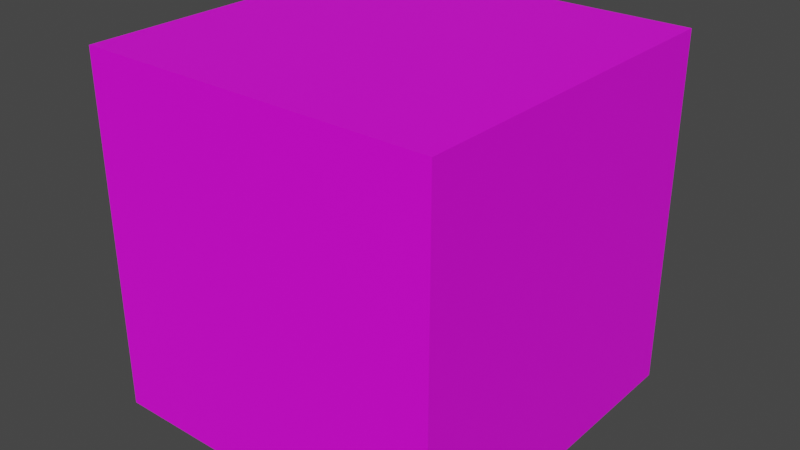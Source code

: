 # Source: MagentaBoi.blend  (saved by Blender 3.2.14; exported with 4.5.12 LTS)
import bpy
from mathutils import Matrix  # noqa: F401  (used for matrix-valued properties, if any)

bpy.ops.wm.read_factory_settings(use_empty=True)
scene = bpy.context.scene
scene.name = 'Scene'

# ---- collections
col_collection = bpy.data.collections.new('Collection'); scene.collection.children.link(col_collection)

# ---- materials (node trees are filled in below, after node groups)
mat_magenta = bpy.data.materials.new('Magenta')
mat_magenta.use_transparent_shadow = False
mat_black = bpy.data.materials.new('Black')
mat_black.use_transparent_shadow = False

# ---- material node trees
mat_magenta.use_nodes = True; mat_magenta.node_tree.nodes.clear()
_N = mat_magenta.node_tree.nodes; _L = mat_magenta.node_tree.links
n0 = _N.new('ShaderNodeBsdfPrincipled'); n0.name = 'Principled BSDF'; n0.location = (10, 300)
n0.distribution = 'GGX'
n0.subsurface_method = 'RANDOM_WALK_SKIN'
n0.inputs[0].default_value = (1.0, 0.0, 1.0, 1.0)
n0.inputs[3].default_value = 1.45
n0.inputs[27].default_value = (0.0, 0.0, 0.0, 1.0)
n0.inputs[28].default_value = 1.0
n1 = _N.new('ShaderNodeOutputMaterial'); n1.name = 'Material Output'; n1.location = (300, 300)
_L.new(n0.outputs[0], n1.inputs[0])
n1.is_active_output = True
mat_black.use_nodes = True; mat_black.node_tree.nodes.clear()
_N = mat_black.node_tree.nodes; _L = mat_black.node_tree.links
n0 = _N.new('ShaderNodeBsdfPrincipled'); n0.name = 'Principled BSDF'; n0.location = (10, 300)
n0.distribution = 'GGX'
n0.subsurface_method = 'RANDOM_WALK_SKIN'
n0.inputs[0].default_value = (0.0, 0.0, 0.0, 1.0)
n0.inputs[3].default_value = 1.45
n0.inputs[27].default_value = (0.0, 0.0, 0.0, 1.0)
n0.inputs[28].default_value = 1.0
n1 = _N.new('ShaderNodeOutputMaterial'); n1.name = 'Material Output'; n1.location = (300, 300)
_L.new(n0.outputs[0], n1.inputs[0])
n1.is_active_output = True

# ---- world
world_world = bpy.data.worlds.new('World'); scene.world = world_world
world_world.use_nodes = True; world_world.node_tree.nodes.clear()
_N = world_world.node_tree.nodes; _L = world_world.node_tree.links
n0 = _N.new('ShaderNodeOutputWorld'); n0.name = 'World Output'; n0.location = (300, 300)
n1 = _N.new('ShaderNodeBackground'); n1.name = 'Background'; n1.location = (10, 300)
n1.inputs[0].default_value = (0.05088, 0.05088, 0.05088, 1.0)
_L.new(n1.outputs[0], n0.inputs[0])
n0.is_active_output = True
world_world.color = (0.05088, 0.05088, 0.05088)
world_world.use_sun_shadow = False
world_world.sun_shadow_jitter_overblur = 0.0

# ---- meshes
me_cube = bpy.data.meshes.new('Cube')
me_cube.from_pydata([(-0.5, -0.5, -0.5), (-0.5, -0.5, 0.5), (-0.5, 0.5, -0.5), (-0.5, 0.5, 0.5), (0.5, -0.5, -0.5), (0.5, -0.5, 0.5), (0.5, 0.5, -0.5), (0.5, 0.5, 0.5), (0.2555, 0.5, -0.3678), (0.2555, 0.5, -0.2747), (-0.2741, 0.5, -0.2732), (-0.2787, 0.5, -0.3541), (-0.3627, 0.5, -0.3511), (-0.3489, 0.5, -0.1893), (0.344, 0.5, -0.2), (0.344, 0.5, -0.3785), (0.2949, 0.5, 0.116), (0.1403, 0.5, 0.116), (0.1441, 0.5, 0.2668), (-0.1161, 0.5, 0.1198), (-0.282, 0.5, 0.1198), (-0.1124, 0.5, 0.2838), (-0.2392, 0.5, 0.2852), (-0.153, 0.5, 0.3596), (-0.2806, 0.5, 0.2494), (-0.3279, 0.5, 0.2086), (-0.2523, 0.5, 0.4354), (-0.3944, 0.5, 0.1511), (-0.4534, 0.5, 0.2396), (0.2966, 0.5, 0.2527), (0.2731, 0.5, 0.2684), (0.3455, 0.5, 0.3394), (0.1403, 0.5, 0.3572), (0.227, 0.5, 0.4421), (0.3854, 0.5, 0.1932), (0.4532, 0.5, 0.246), (0.2555, 0.5224, -0.3678), (0.2555, 0.5224, -0.2747), (-0.2741, 0.5224, -0.2732), (-0.2787, 0.5224, -0.3541), (-0.3627, 0.5224, -0.3511), (-0.3489, 0.5224, -0.1893), (0.344, 0.5224, -0.2), (0.344, 0.5224, -0.3785), (0.2949, 0.5224, 0.116), (0.1403, 0.5224, 0.116), (0.1441, 0.5224, 0.2668), (0.2731, 0.5224, 0.2684), (0.2968, 0.5224, 0.2686), (0.2966, 0.5224, 0.2527), (-0.1161, 0.5224, 0.1198), (-0.282, 0.5224, 0.1198), (-0.2806, 0.5224, 0.2494), (-0.2802, 0.5224, 0.2856), (-0.2392, 0.5224, 0.2852), (-0.1124, 0.5224, 0.2838), (-0.3279, 0.5224, 0.2086), (-0.2523, 0.5224, 0.4354), (-0.3944, 0.5224, 0.1511), (-0.4534, 0.5224, 0.2396), (-0.153, 0.5224, 0.3596), (0.3455, 0.5224, 0.3394), (0.1403, 0.5224, 0.3572), (0.227, 0.5224, 0.4421), (0.3854, 0.5224, 0.1932), (0.4532, 0.5224, 0.246)], [], [(0, 1, 3, 2), (2, 12, 11, 10, 9, 8, 15, 6), (6, 7, 5, 4), (4, 5, 1, 0), (2, 6, 4, 0), (7, 3, 1, 5), (6, 15, 14, 13, 12, 2, 3, 26, 28, 27, 25, 20, 19, 21, 17, 16, 29, 34, 35, 31, 7), (28, 26, 57, 59), (7, 31, 33, 32, 30, 18, 17, 23, 3), (10, 11, 39, 38), (17, 21, 22, 23), (31, 35, 65, 61), (25, 27, 58, 56), (9, 10, 38, 37), (23, 26, 3), (34, 29, 49, 64), (25, 24, 20), (8, 9, 37, 36), (29, 16, 44, 49), (33, 31, 61, 63), (41, 42, 43, 36, 37, 38, 39, 40), (46, 47, 49, 44, 45), (53, 54, 52), (52, 54, 55, 50, 51), (56, 58, 59, 57), (57, 60, 54, 53, 52, 56), (47, 62, 63, 61, 48), (49, 47, 48), (61, 65, 64, 49, 48), (19, 20, 51, 50), (35, 34, 64, 65), (11, 12, 40, 39), (27, 28, 59, 58), (12, 13, 41, 40), (24, 25, 56, 52), (22, 21, 55, 54), (13, 14, 42, 41), (23, 22, 54, 60), (21, 19, 50, 55), (14, 15, 43, 42), (26, 23, 60, 57), (15, 8, 36, 43), (18, 30, 47, 46), (16, 17, 45, 44), (30, 32, 62, 47), (20, 24, 52, 51), (17, 18, 46, 45), (32, 33, 63, 62)])
me_cube.polygons.foreach_set('material_index', [0, 0, 0, 0, 0, 0, 0, 1, 0, 1, 0, 1, 1, 1, 0, 1, 0, 1, 1, 1, 1, 1, 1, 1, 1, 1, 1, 1, 1, 1, 1, 1, 1, 1, 1, 1, 1, 1, 1, 1, 1, 1, 1, 1, 1, 1, 1, 1])
_uv = me_cube.uv_layers.new(name='UVMap')
_uv.uv.foreach_set('vector', [0.375, 0.0, 0.625, 0.0, 0.625, 0.25, 0.375, 0.25, 0.375, 0.25, 0.4122, 0.2912, 0.4115, 0.3122, 0.4317, 0.3133, 0.4313, 0.4457, 0.408, 0.4457, 0.4054, 0.4679, 0.375, 0.5, 0.375, 0.5, 0.625, 0.5, 0.625, 0.75, 0.375, 0.75, 0.375, 0.75, 0.625, 0.75, 0.625, 1.0, 0.375, 1.0, 0.125, 0.5, 0.375, 0.5, 0.375, 0.75, 0.125, 0.75, 0.625, 0.5, 0.875, 0.5, 0.875, 0.75, 0.625, 0.75, 0.375, 0.5, 0.4054, 0.4679, 0.45, 0.4679, 0.4527, 0.2946, 0.4122, 0.2912, 0.375, 0.25, 0.625, 0.25, 0.5806, 0.2729, 0.5656, 0.258, 0.5473, 0.2702, 0.5592, 0.284, 0.5408, 0.2935, 0.5408, 0.3278, 0.5748, 0.3286, 0.537, 0.429, 0.537, 0.4602, 0.5647, 0.4606, 0.5527, 0.4787, 0.5634, 0.4923, 0.5822, 0.4705, 0.625, 0.5, 0.5656, 0.258, 0.5806, 0.2729, 0.5806, 0.2729, 0.5656, 0.258, 0.625, 0.5, 0.5822, 0.4705, 0.603, 0.4465, 0.5859, 0.429, 0.5679, 0.4558, 0.5675, 0.4297, 0.537, 0.429, 0.5905, 0.3202, 0.625, 0.25, 0.4317, 0.3133, 0.4115, 0.3122, 0.4115, 0.3122, 0.4317, 0.3133, 0.537, 0.429, 0.5748, 0.3286, 0.5751, 0.3024, 0.5905, 0.3202, 0.5822, 0.4705, 0.5634, 0.4923, 0.5634, 0.4923, 0.5822, 0.4705, 0.5592, 0.284, 0.5473, 0.2702, 0.5473, 0.2702, 0.5592, 0.284, 0.4313, 0.4457, 0.4317, 0.3133, 0.4317, 0.3133, 0.4313, 0.4457, 0.5905, 0.3202, 0.5806, 0.2729, 0.625, 0.25, 0.5527, 0.4787, 0.5647, 0.4606, 0.5647, 0.4606, 0.5527, 0.4787, 0.5592, 0.284, 0.5677, 0.2938, 0.5408, 0.2935, 0.408, 0.4457, 0.4313, 0.4457, 0.4313, 0.4457, 0.408, 0.4457, 0.5647, 0.4606, 0.537, 0.4602, 0.537, 0.4602, 0.5647, 0.4606, 0.603, 0.4465, 0.5822, 0.4705, 0.5822, 0.4705, 0.603, 0.4465, 0.4527, 0.2946, 0.45, 0.4679, 0.4054, 0.4679, 0.408, 0.4457, 0.4313, 0.4457, 0.4317, 0.3133, 0.4115, 0.3122, 0.4122, 0.2912, 0.5675, 0.4297, 0.5679, 0.4558, 0.5647, 0.4606, 0.537, 0.4602, 0.537, 0.429, 0.5752, 0.2939, 0.5751, 0.3024, 0.5677, 0.2938, 0.5677, 0.2938, 0.5751, 0.3024, 0.5748, 0.3286, 0.5408, 0.3278, 0.5408, 0.2935, 0.5592, 0.284, 0.5473, 0.2702, 0.5656, 0.258, 0.5806, 0.2729, 0.5806, 0.2729, 0.5905, 0.3202, 0.5751, 0.3024, 0.5752, 0.2939, 0.5677, 0.2938, 0.5592, 0.284, 0.5679, 0.4558, 0.5859, 0.429, 0.603, 0.4465, 0.5822, 0.4705, 0.5679, 0.4606, 0.5647, 0.4606, 0.5679, 0.4558, 0.5679, 0.4606, 0.5822, 0.4705, 0.5634, 0.4923, 0.5527, 0.4787, 0.5647, 0.4606, 0.5679, 0.4606, 0.5408, 0.3278, 0.5408, 0.2935, 0.5408, 0.2935, 0.5408, 0.3278, 0.5634, 0.4923, 0.5527, 0.4787, 0.5527, 0.4787, 0.5634, 0.4923, 0.4115, 0.3122, 0.4122, 0.2912, 0.4122, 0.2912, 0.4115, 0.3122, 0.5473, 0.2702, 0.5656, 0.258, 0.5656, 0.258, 0.5473, 0.2702, 0.4122, 0.2912, 0.4527, 0.2946, 0.4527, 0.2946, 0.4122, 0.2912, 0.5677, 0.2938, 0.5592, 0.284, 0.5592, 0.284, 0.5677, 0.2938, 0.5751, 0.3024, 0.5748, 0.3286, 0.5748, 0.3286, 0.5751, 0.3024, 0.4527, 0.2946, 0.45, 0.4679, 0.45, 0.4679, 0.4527, 0.2946, 0.5905, 0.3202, 0.5751, 0.3024, 0.5751, 0.3024, 0.5905, 0.3202, 0.5748, 0.3286, 0.5408, 0.3278, 0.5408, 0.3278, 0.5748, 0.3286, 0.45, 0.4679, 0.4054, 0.4679, 0.4054, 0.4679, 0.45, 0.4679, 0.5806, 0.2729, 0.5905, 0.3202, 0.5905, 0.3202, 0.5806, 0.2729, 0.4054, 0.4679, 0.408, 0.4457, 0.408, 0.4457, 0.4054, 0.4679, 0.5675, 0.4297, 0.5679, 0.4558, 0.5679, 0.4558, 0.5675, 0.4297, 0.537, 0.4602, 0.537, 0.429, 0.537, 0.429, 0.537, 0.4602, 0.5679, 0.4558, 0.5859, 0.429, 0.5859, 0.429, 0.5679, 0.4558, 0.5408, 0.2935, 0.5677, 0.2938, 0.5677, 0.2938, 0.5408, 0.2935, 0.537, 0.429, 0.5675, 0.4297, 0.5675, 0.4297, 0.537, 0.429, 0.5859, 0.429, 0.603, 0.4465, 0.603, 0.4465, 0.5859, 0.429])
me_cube.materials.append(mat_magenta)
me_cube.materials.append(mat_black)
me_cube.update()

# ---- objects
ob_cube = bpy.data.objects.new('Cube', me_cube)

# ---- transforms, parenting, visibility, modifiers, constraints
ob_cube.location = (0.0, 0.0, 0.0)

# ---- collection membership
col_collection.objects.link(ob_cube)

# ---- scene / render settings (as saved in the file)
scene.frame_start = 1; scene.frame_end = 250; scene.frame_set(1)
scene.render.engine = 'BLENDER_EEVEE_NEXT'
scene.render.image_settings.file_format = 'FFMPEG'
scene.render.image_settings.color_mode = 'RGB'
scene.cycles.sampling_pattern = 'TABULATED_SOBOL'
scene.cycles.use_light_tree = False
scene.view_settings.view_transform = 'Filmic'
bpy.context.view_layer.update()

# ---- added for rendering (the .blend has no active camera and no usable light): camera, sun
cam_auto = bpy.data.cameras.new('AutoCamera')
cam_auto.lens = 50.0
cam_auto.sensor_width = 36.0
cam_auto.clip_end = 1000.0
ob_auto_camera = bpy.data.objects.new('AutoCamera', cam_auto)
scene.collection.objects.link(ob_auto_camera)
ob_auto_camera.location = (1.61458, -1.92631, 1.29166)
ob_auto_camera.rotation_euler = (1.09748, -7.21219e-08, 0.694738)
scene.camera = ob_auto_camera
light_auto_sun = bpy.data.lights.new('AutoSun', 'SUN')
light_auto_sun.energy = 3.0
light_auto_sun.angle = 0.0523599
ob_auto_sun = bpy.data.objects.new('AutoSun', light_auto_sun)
scene.collection.objects.link(ob_auto_sun)
ob_auto_sun.rotation_euler = (0.872665, 0.174533, 0.523599)
bpy.context.view_layer.update()
